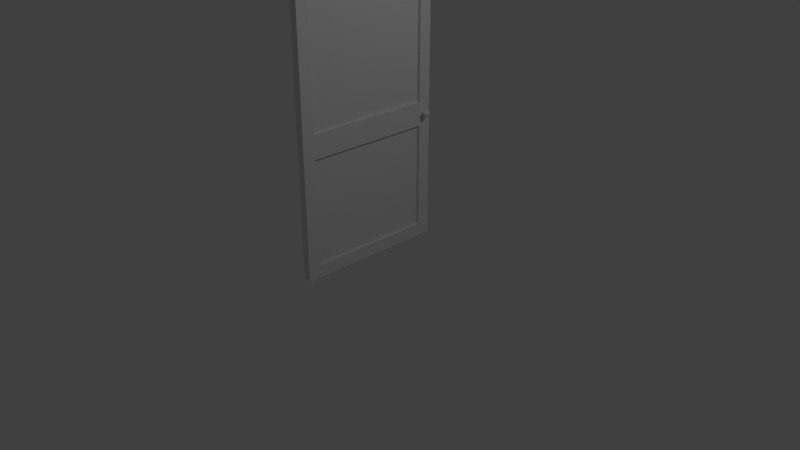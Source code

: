 # Source: door.blend  (saved by Blender 2.78.0; exported with 4.5.12 LTS)
import bpy
from mathutils import Matrix  # noqa: F401  (used for matrix-valued properties, if any)

bpy.ops.wm.read_factory_settings(use_empty=True)
scene = bpy.context.scene
scene.name = 'Scene'

# ---- collections
col_collection_1 = bpy.data.collections.new('Collection 1'); scene.collection.children.link(col_collection_1)

# ---- materials (node trees are filled in below, after node groups)
mat_material = bpy.data.materials.new('Material')
mat_material.alpha_threshold = 0.0
mat_material.use_transparent_shadow = False
mat_material.roughness = 0.5
mat_material.line_color = (0.0, 0.0, 0.0, 1.0)

# ---- material node trees

# ---- world
world_world = bpy.data.worlds.new('World'); scene.world = world_world
world_world.color = (0.05088, 0.05088, 0.05088)
world_world.use_sun_shadow = False
world_world.sun_shadow_jitter_overblur = 0.0
world_world.cycles.sampling_method = 'MANUAL'

# ---- cameras
cam_camera = bpy.data.cameras.new('Camera')
cam_camera.clip_end = 100.0
cam_camera.lens = 35.0
cam_camera.sensor_width = 32.0
cam_camera.sensor_height = 18.0
cam_camera.ortho_scale = 7.314
cam_camera.dof.focus_distance = 0.0
cam_camera.dof.aperture_fstop = 128.0

# ---- lights
light_lamp = bpy.data.lights.new('Lamp', 'POINT')
light_lamp.transmission_factor = 0.0
light_lamp.cutoff_distance = 30.0
light_lamp.energy = 100.0
light_lamp.shadow_buffer_clip_start = 1.001
light_lamp.shadow_soft_size = 0.1
light_lamp.shadow_maximum_resolution = 0.006
light_lamp.use_absolute_resolution = True

# ---- meshes
me_cylinder = bpy.data.meshes.new('Cylinder')
me_cylinder.from_pydata([(1.274e-07, 1.0, 0.6875), (1.187e-07, 2.98e-07, 1.0), (0.1951, 0.9808, 0.6875), (1.192e-07, 2.98e-07, 1.0), (0.3827, 0.9239, 0.6875), (1.192e-07, 2.98e-07, 1.0), (0.5556, 0.8315, 0.6875), (1.192e-07, 2.98e-07, 1.0), (0.7071, 0.7071, 0.6875), (1.192e-07, 2.98e-07, 1.0), (0.8315, 0.5556, 0.6875), (1.192e-07, 2.98e-07, 1.0), (0.9239, 0.3827, 0.6875), (1.192e-07, 2.98e-07, 1.0), (0.9808, 0.1951, 0.6875), (1.192e-07, 2.831e-07, 1.0), (1.0, 7.55e-08, 0.6875), (1.192e-07, 2.85e-07, 1.0), (0.9808, -0.1951, 0.6875), (1.192e-07, 2.831e-07, 1.0), (0.9239, -0.3827, 0.6875), (1.192e-07, 2.98e-07, 1.0), (0.8315, -0.5556, 0.6875), (1.192e-07, 2.98e-07, 1.0), (0.7071, -0.7071, 0.6875), (1.192e-07, 2.98e-07, 1.0), (0.5556, -0.8315, 0.6875), (1.192e-07, 2.98e-07, 1.0), (0.3827, -0.9239, 0.6875), (1.192e-07, 2.98e-07, 1.0), (0.1951, -0.9808, 0.6875), (1.192e-07, 2.98e-07, 1.0), (-1.984e-07, -1.0, 0.6875), (1.187e-07, 2.384e-07, 1.0), (-0.1951, -0.9808, 0.6875), (1.192e-07, 2.98e-07, 1.0), (-0.3827, -0.9239, 0.6875), (1.192e-07, 2.98e-07, 1.0), (-0.5556, -0.8315, 0.6875), (1.192e-07, 2.98e-07, 1.0), (-0.7071, -0.7071, 0.6875), (1.192e-07, 2.98e-07, 1.0), (-0.8315, -0.5556, 0.6875), (1.192e-07, 2.98e-07, 1.0), (-0.9239, -0.3827, 0.6875), (1.192e-07, 2.98e-07, 1.0), (-0.9808, -0.1951, 0.6875), (1.192e-07, 2.831e-07, 1.0), (-1.0, 9.656e-07, 0.6875), (1.192e-07, 2.85e-07, 1.0), (-0.9808, 0.1951, 0.6875), (1.192e-07, 2.831e-07, 1.0), (-0.9239, 0.3827, 0.6875), (1.192e-07, 2.98e-07, 1.0), (-0.8315, 0.5556, 0.6875), (1.192e-07, 2.98e-07, 1.0), (-0.7071, 0.7071, 0.6875), (1.192e-07, 2.98e-07, 1.0), (-0.5556, 0.8315, 0.6875), (1.192e-07, 2.98e-07, 1.0), (-0.3827, 0.9239, 0.6875), (1.192e-07, 2.98e-07, 1.0), (-0.1951, 0.9808, 0.6875), (1.192e-07, 2.98e-07, 1.0), (1.068e-07, 1.142, 0.5142), (0.2227, 1.12, 0.5142), (0.4369, 1.055, 0.5142), (0.6343, 0.9492, 0.5142), (0.8073, 0.8073, 0.5142), (0.9492, 0.6343, 0.5142), (1.055, 0.4369, 0.5142), (1.12, 0.2227, 0.5142), (1.142, 4.583e-08, 0.5142), (1.12, -0.2227, 0.5142), (1.055, -0.4369, 0.5142), (0.9492, -0.6343, 0.5142), (0.8073, -0.8073, 0.5142), (0.6343, -0.9492, 0.5142), (0.4369, -1.055, 0.5142), (0.2227, -1.12, 0.5142), (-2.652e-07, -1.142, 0.5142), (-0.2227, -1.12, 0.5142), (-0.4369, -1.055, 0.5142), (-0.6343, -0.9492, 0.5142), (-0.8073, -0.8073, 0.5142), (-0.9492, -0.6343, 0.5142), (-1.055, -0.4369, 0.5142), (-1.12, -0.2227, 0.5142), (-1.142, 1.062e-06, 0.5142), (-1.12, 0.2227, 0.5142), (-1.055, 0.4369, 0.5142), (-0.9492, 0.6343, 0.5142), (-0.8073, 0.8073, 0.5142), (-0.6343, 0.9492, 0.5142), (-0.4369, 1.055, 0.5142), (-0.2227, 1.12, 0.5142), (1.043e-07, 1.257, 0.3128), (0.2453, 1.233, 0.3128), (0.4811, 1.161, 0.3128), (0.6984, 1.045, 0.3128), (0.8889, 0.8889, 0.3128), (1.045, 0.6984, 0.3128), (1.161, 0.4811, 0.3128), (1.233, 0.2453, 0.3128), (1.257, 2.295e-08, 0.3128), (1.233, -0.2453, 0.3128), (1.161, -0.4811, 0.3128), (1.045, -0.6984, 0.3128), (0.8889, -0.8889, 0.3128), (0.6984, -1.045, 0.3128), (0.4811, -1.161, 0.3128), (0.2453, -1.233, 0.3128), (-3.054e-07, -1.257, 0.3128), (-0.2453, -1.233, 0.3128), (-0.4811, -1.161, 0.3128), (-0.6984, -1.045, 0.3128), (-0.8889, -0.8889, 0.3128), (-1.045, -0.6984, 0.3128), (-1.161, -0.4811, 0.3128), (-1.233, -0.2453, 0.3128), (-1.257, 1.142e-06, 0.3128), (-1.233, 0.2453, 0.3128), (-1.161, 0.4811, 0.3128), (-1.045, 0.6984, 0.3128), (-0.8889, 0.8889, 0.3128), (-0.6984, 1.045, 0.3128), (-0.4811, 1.161, 0.3128), (-0.2453, 1.233, 0.3128), (9.267e-08, 1.387, 0.006427), (0.2706, 1.36, 0.006427), (0.5307, 1.281, 0.006427), (0.7705, 1.153, 0.006427), (0.9807, 0.9807, 0.006427), (1.153, 0.7705, 0.006427), (1.281, 0.5307, 0.006427), (1.36, 0.2706, 0.006427), (1.387, -6.595e-09, 0.006427), (1.36, -0.2706, 0.006427), (1.281, -0.5307, 0.006427), (1.153, -0.7705, 0.006427), (0.9807, -0.9807, 0.006427), (0.7705, -1.153, 0.006427), (0.5307, -1.281, 0.006427), (0.2706, -1.36, 0.006427), (-3.592e-07, -1.387, 0.006427), (-0.2706, -1.36, 0.006427), (-0.5307, -1.281, 0.006427), (-0.7705, -1.153, 0.006427), (-0.9807, -0.9807, 0.006427), (-1.153, -0.7705, 0.006427), (-1.281, -0.5307, 0.006427), (-1.36, -0.2706, 0.006427), (-1.387, 1.228e-06, 0.006427), (-1.36, 0.2706, 0.006427), (-1.281, 0.5307, 0.006427), (-1.153, 0.7705, 0.006427), (-0.9807, 0.9807, 0.006427), (-0.7705, 1.153, 0.006427), (-0.5307, 1.281, 0.006427), (-0.2706, 1.36, 0.006427), (8.995e-08, 1.411, -0.3981), (0.2752, 1.384, -0.3981), (0.5399, 1.303, -0.3981), (0.7838, 1.173, -0.3981), (0.9975, 0.9975, -0.3981), (1.173, 0.7838, -0.3981), (1.303, 0.5399, -0.3981), (1.384, 0.2752, -0.3981), (1.411, -1.164e-08, -0.3981), (1.384, -0.2752, -0.3981), (1.303, -0.5399, -0.3981), (1.173, -0.7838, -0.3981), (0.9975, -0.9975, -0.3981), (0.7838, -1.173, -0.3981), (0.5399, -1.303, -0.3981), (0.2752, -1.384, -0.3981), (-3.697e-07, -1.411, -0.3981), (-0.2752, -1.384, -0.3981), (-0.5399, -1.303, -0.3981), (-0.7838, -1.173, -0.3981), (-0.9975, -0.9975, -0.3981), (-1.173, -0.7838, -0.3981), (-1.303, -0.5399, -0.3981), (-1.384, -0.2752, -0.3981), (-1.411, 1.244e-06, -0.3981), (-1.384, 0.2752, -0.3981), (-1.303, 0.5399, -0.3981), (-1.173, 0.7838, -0.3981), (-0.9975, 0.9975, -0.3981), (-0.7838, 1.173, -0.3981), (-0.5399, 1.303, -0.3981), (-0.2752, 1.384, -0.3981), (1.033e-07, 1.334, -0.773), (0.2602, 1.308, -0.773), (0.5104, 1.232, -0.773), (0.741, 1.109, -0.773), (0.9432, 0.9432, -0.773), (1.109, 0.741, -0.773), (1.232, 0.5104, -0.773), (1.308, 0.2602, -0.773), (1.334, 4.631e-09, -0.773), (1.308, -0.2602, -0.773), (1.232, -0.5104, -0.773), (1.109, -0.741, -0.773), (0.9432, -0.9432, -0.773), (0.741, -1.109, -0.773), (0.5104, -1.232, -0.773), (0.2602, -1.308, -0.773), (-3.313e-07, -1.334, -0.773), (-0.2602, -1.308, -0.773), (-0.5104, -1.232, -0.773), (-0.741, -1.109, -0.773), (-0.9432, -0.9432, -0.773), (-1.109, -0.741, -0.773), (-1.232, -0.5104, -0.773), (-1.308, -0.2602, -0.773), (-1.334, 1.192e-06, -0.773), (-1.308, 0.2602, -0.773), (-1.232, 0.5104, -0.773), (-1.109, 0.741, -0.773), (-0.9432, 0.9432, -0.773), (-0.741, 1.109, -0.773), (-0.5104, 1.232, -0.773), (-0.2602, 1.308, -0.773), (1.294e-07, 0.5, 0.9275), (0.09755, 0.4904, 0.9275), (0.1913, 0.4619, 0.9275), (0.2778, 0.4157, 0.9275), (0.3536, 0.3536, 0.9275), (0.4157, 0.2778, 0.9275), (0.4619, 0.1913, 0.9275), (0.4904, 0.09755, 0.9275), (0.5, 1.802e-07, 0.9275), (0.4904, -0.09754, 0.9275), (0.4619, -0.1913, 0.9275), (0.4157, -0.2778, 0.9275), (0.3536, -0.3536, 0.9275), (0.2778, -0.4157, 0.9275), (0.1913, -0.4619, 0.9275), (0.09755, -0.4904, 0.9275), (-3.352e-08, -0.5, 0.9275), (-0.09755, -0.4904, 0.9275), (-0.1913, -0.4619, 0.9275), (-0.2778, -0.4157, 0.9275), (-0.3536, -0.3536, 0.9275), (-0.4157, -0.2778, 0.9275), (-0.4619, -0.1913, 0.9275), (-0.4904, -0.09754, 0.9275), (-0.5, 6.253e-07, 0.9275), (-0.4904, 0.09755, 0.9275), (-0.4619, 0.1913, 0.9275), (-0.4157, 0.2778, 0.9275), (-0.3536, 0.3536, 0.9275), (-0.2778, 0.4157, 0.9275), (-0.1913, 0.4619, 0.9275), (-0.09754, 0.4904, 0.9275), (1.132e-07, 1.15, -0.9918), (0.2244, 1.128, -0.9918), (0.4402, 1.063, -0.9918), (0.6391, 0.9564, -0.9918), (0.8134, 0.8134, -0.9918), (0.9564, 0.6391, -0.9918), (1.063, 0.4402, -0.9918), (1.128, 0.2244, -0.9918), (1.15, 4.449e-08, -0.9918), (1.128, -0.2244, -0.9918), (1.063, -0.4402, -0.9918), (0.9564, -0.6391, -0.9918), (0.8134, -0.8134, -0.9918), (0.6391, -0.9564, -0.9918), (0.4402, -1.063, -0.9918), (0.2244, -1.128, -0.9918), (-2.616e-07, -1.15, -0.9918), (-0.2244, -1.128, -0.9918), (-0.4402, -1.063, -0.9918), (-0.6391, -0.9564, -0.9918), (-0.8134, -0.8134, -0.9918), (-0.9564, -0.6391, -0.9918), (-1.063, -0.4402, -0.9918), (-1.128, -0.2244, -0.9918), (-1.15, 1.068e-06, -0.9918), (-1.128, 0.2244, -0.9918), (-1.063, 0.4402, -0.9918), (-0.9564, 0.6391, -0.9918), (-0.8134, 0.8134, -0.9918), (-0.6391, 0.9564, -0.9918), (-0.4402, 1.063, -0.9918), (-0.2244, 1.128, -0.9918), (1.846e-07, 0.7988, -1.251), (0.1558, 0.7835, -1.251), (0.3057, 0.738, -1.251), (0.4438, 0.6642, -1.251), (0.5649, 0.5649, -1.251), (0.6642, 0.4438, -1.251), (0.738, 0.3057, -1.251), (0.7835, 0.1558, -1.251), (0.7988, 1.151e-07, -1.251), (0.7835, -0.1558, -1.251), (0.738, -0.3057, -1.251), (0.6642, -0.4438, -1.251), (0.5649, -0.5649, -1.251), (0.4438, -0.6642, -1.251), (0.3057, -0.738, -1.251), (0.1558, -0.7835, -1.251), (-7.566e-08, -0.7988, -1.251), (-0.1558, -0.7835, -1.251), (-0.3057, -0.738, -1.251), (-0.4438, -0.6642, -1.251), (-0.5649, -0.5649, -1.251), (-0.6642, -0.4438, -1.251), (-0.738, -0.3057, -1.251), (-0.7835, -0.1558, -1.251), (-0.7988, 8.262e-07, -1.251), (-0.7835, 0.1558, -1.251), (-0.738, 0.3057, -1.251), (-0.6642, 0.4438, -1.251), (-0.5649, 0.5649, -1.251), (-0.4438, 0.6642, -1.251), (-0.3057, 0.738, -1.251), (-0.1558, 0.7835, -1.251), (2.289e-07, 0.5001, -1.442), (0.09756, 0.4904, -1.442), (0.1914, 0.462, -1.442), (0.2778, 0.4158, -1.442), (0.3536, 0.3536, -1.442), (0.4158, 0.2778, -1.442), (0.462, 0.1914, -1.442), (0.4904, 0.09756, -1.442), (0.5001, 1.821e-07, -1.442), (0.4904, -0.09756, -1.442), (0.462, -0.1914, -1.442), (0.4158, -0.2778, -1.442), (0.3536, -0.3536, -1.442), (0.2778, -0.4158, -1.442), (0.1914, -0.462, -1.442), (0.09756, -0.4904, -1.442), (6.596e-08, -0.5001, -1.442), (-0.09756, -0.4904, -1.442), (-0.1914, -0.462, -1.442), (-0.2778, -0.4158, -1.442), (-0.3536, -0.3536, -1.442), (-0.4158, -0.2778, -1.442), (-0.462, -0.1914, -1.442), (-0.4904, -0.09756, -1.442), (-0.5001, 6.272e-07, -1.442), (-0.4904, 0.09756, -1.442), (-0.462, 0.1914, -1.442), (-0.4158, 0.2778, -1.442), (-0.3536, 0.3536, -1.442), (-0.2778, 0.4158, -1.442), (-0.1914, 0.462, -1.442), (-0.09756, 0.4904, -1.442), (9.297e-08, 0.5001, -2.1), (0.09756, 0.4904, -2.1), (0.1914, 0.462, -2.1), (0.2778, 0.4158, -2.1), (0.3536, 0.3536, -2.1), (0.4158, 0.2778, -2.1), (0.462, 0.1914, -2.1), (0.4904, 0.09756, -2.1), (0.5001, 1.821e-07, -2.1), (0.4904, -0.09756, -2.1), (0.462, -0.1914, -2.1), (0.4158, -0.2778, -2.1), (0.3536, -0.3536, -2.1), (0.2778, -0.4158, -2.1), (0.1914, -0.462, -2.1), (0.09756, -0.4904, -2.1), (-6.996e-08, -0.5001, -2.1), (-0.09756, -0.4904, -2.1), (-0.1914, -0.462, -2.1), (-0.2778, -0.4158, -2.1), (-0.3536, -0.3536, -2.1), (-0.4158, -0.2778, -2.1), (-0.462, -0.1914, -2.1), (-0.4904, -0.09756, -2.1), (-0.5001, 6.272e-07, -2.1), (-0.4904, 0.09756, -2.1), (-0.462, 0.1914, -2.1), (-0.4158, 0.2778, -2.1), (-0.3536, 0.3536, -2.1), (-0.2778, 0.4158, -2.1), (-0.1914, 0.462, -2.1), (-0.09756, 0.4904, -2.1), (-7.262e-08, 2.157, -2.159), (0.4207, 2.115, -2.159), (0.8253, 1.992, -2.159), (1.198, 1.793, -2.159), (1.525, 1.525, -2.159), (1.793, 1.198, -2.159), (1.992, 0.8253, -2.159), (2.115, 0.4207, -2.159), (2.157, -2.542e-07, -2.159), (2.115, -0.4207, -2.159), (1.992, -0.8253, -2.159), (1.793, -1.198, -2.159), (1.525, -1.525, -2.159), (1.198, -1.793, -2.159), (0.8253, -1.992, -2.159), (0.4207, -2.115, -2.159), (-7.753e-07, -2.157, -2.159), (-0.4207, -2.115, -2.159), (-0.8253, -1.992, -2.159), (-1.198, -1.793, -2.159), (-1.525, -1.525, -2.159), (-1.793, -1.198, -2.159), (-1.992, -0.8253, -2.159), (-2.115, -0.4207, -2.159), (-2.157, 1.665e-06, -2.159), (-2.115, 0.4207, -2.159), (-1.992, 0.8253, -2.159), (-1.793, 1.198, -2.159), (-1.525, 1.525, -2.159), (-1.198, 1.793, -2.159), (-0.8253, 1.992, -2.159), (-0.4207, 2.115, -2.159), (-6.178e-08, 2.157, -2.379), (0.4207, 2.115, -2.379), (0.8253, 1.992, -2.379), (1.198, 1.793, -2.379), (1.525, 1.525, -2.379), (1.793, 1.198, -2.379), (1.992, 0.8253, -2.379), (2.115, 0.4207, -2.379), (2.157, -2.542e-07, -2.379), (2.115, -0.4207, -2.379), (1.992, -0.8253, -2.379), (1.793, -1.198, -2.379), (1.525, -1.525, -2.379), (1.198, -1.793, -2.379), (0.8253, -1.992, -2.379), (0.4207, -2.115, -2.379), (-7.645e-07, -2.157, -2.379), (-0.4207, -2.115, -2.379), (-0.8253, -1.992, -2.379), (-1.198, -1.793, -2.379), (-1.525, -1.525, -2.379), (-1.793, -1.198, -2.379), (-1.992, -0.8253, -2.379), (-2.115, -0.4207, -2.379), (-2.157, 1.665e-06, -2.379), (-2.115, 0.4207, -2.379), (-1.992, 0.8253, -2.379), (-1.793, 1.198, -2.379), (-1.525, 1.525, -2.379), (-1.198, 1.793, -2.379), (-0.8253, 1.992, -2.379), (-0.4207, 2.115, -2.379)], [], [(224, 1, 3, 225), (225, 3, 5, 226), (226, 5, 7, 227), (227, 7, 9, 228), (228, 9, 11, 229), (229, 11, 13, 230), (230, 13, 15, 231), (231, 15, 17, 232), (232, 17, 19, 233), (233, 19, 21, 234), (234, 21, 23, 235), (235, 23, 25, 236), (236, 25, 27, 237), (237, 27, 29, 238), (238, 29, 31, 239), (239, 31, 33, 240), (240, 33, 35, 241), (241, 35, 37, 242), (242, 37, 39, 243), (243, 39, 41, 244), (244, 41, 43, 245), (245, 43, 45, 246), (246, 45, 47, 247), (247, 47, 49, 248), (248, 49, 51, 249), (249, 51, 53, 250), (250, 53, 55, 251), (251, 55, 57, 252), (252, 57, 59, 253), (253, 59, 61, 254), (3, 1, 63, 61, 59, 57, 55, 53, 51, 49, 47, 45, 43, 41, 39, 37, 35, 33, 31, 29, 27, 25, 23, 21, 19, 17, 15, 13, 11, 9, 7, 5), (254, 61, 63, 255), (255, 63, 1, 224), (38, 40, 84, 83), (93, 94, 126, 125), (56, 58, 93, 92), (12, 14, 71, 70), (30, 32, 80, 79), (48, 50, 89, 88), (4, 6, 67, 66), (22, 24, 76, 75), (40, 42, 85, 84), (58, 60, 94, 93), (14, 16, 72, 71), (32, 34, 81, 80), (50, 52, 90, 89), (6, 8, 68, 67), (24, 26, 77, 76), (42, 44, 86, 85), (60, 62, 95, 94), (16, 18, 73, 72), (34, 36, 82, 81), (52, 54, 91, 90), (8, 10, 69, 68), (26, 28, 78, 77), (44, 46, 87, 86), (0, 2, 65, 64), (62, 0, 64, 95), (18, 20, 74, 73), (36, 38, 83, 82), (54, 56, 92, 91), (10, 12, 70, 69), (28, 30, 79, 78), (46, 48, 88, 87), (2, 4, 66, 65), (20, 22, 75, 74), (115, 116, 148, 147), (80, 81, 113, 112), (67, 68, 100, 99), (94, 95, 127, 126), (81, 82, 114, 113), (68, 69, 101, 100), (95, 64, 96, 127), (82, 83, 115, 114), (69, 70, 102, 101), (83, 84, 116, 115), (70, 71, 103, 102), (84, 85, 117, 116), (71, 72, 104, 103), (85, 86, 118, 117), (72, 73, 105, 104), (86, 87, 119, 118), (73, 74, 106, 105), (87, 88, 120, 119), (74, 75, 107, 106), (88, 89, 121, 120), (75, 76, 108, 107), (89, 90, 122, 121), (76, 77, 109, 108), (90, 91, 123, 122), (77, 78, 110, 109), (64, 65, 97, 96), (91, 92, 124, 123), (78, 79, 111, 110), (65, 66, 98, 97), (92, 93, 125, 124), (79, 80, 112, 111), (66, 67, 99, 98), (150, 151, 183, 182), (102, 103, 135, 134), (116, 117, 149, 148), (103, 104, 136, 135), (117, 118, 150, 149), (104, 105, 137, 136), (118, 119, 151, 150), (105, 106, 138, 137), (119, 120, 152, 151), (106, 107, 139, 138), (120, 121, 153, 152), (107, 108, 140, 139), (121, 122, 154, 153), (108, 109, 141, 140), (122, 123, 155, 154), (109, 110, 142, 141), (96, 97, 129, 128), (123, 124, 156, 155), (110, 111, 143, 142), (97, 98, 130, 129), (124, 125, 157, 156), (111, 112, 144, 143), (98, 99, 131, 130), (125, 126, 158, 157), (112, 113, 145, 144), (99, 100, 132, 131), (126, 127, 159, 158), (113, 114, 146, 145), (100, 101, 133, 132), (127, 96, 128, 159), (114, 115, 147, 146), (101, 102, 134, 133), (185, 186, 218, 217), (137, 138, 170, 169), (151, 152, 184, 183), (138, 139, 171, 170), (152, 153, 185, 184), (139, 140, 172, 171), (153, 154, 186, 185), (140, 141, 173, 172), (154, 155, 187, 186), (141, 142, 174, 173), (128, 129, 161, 160), (155, 156, 188, 187), (142, 143, 175, 174), (129, 130, 162, 161), (156, 157, 189, 188), (143, 144, 176, 175), (130, 131, 163, 162), (157, 158, 190, 189), (144, 145, 177, 176), (131, 132, 164, 163), (158, 159, 191, 190), (145, 146, 178, 177), (132, 133, 165, 164), (159, 128, 160, 191), (146, 147, 179, 178), (133, 134, 166, 165), (147, 148, 180, 179), (134, 135, 167, 166), (148, 149, 181, 180), (135, 136, 168, 167), (149, 150, 182, 181), (136, 137, 169, 168), (193, 194, 258, 257), (172, 173, 205, 204), (186, 187, 219, 218), (173, 174, 206, 205), (160, 161, 193, 192), (187, 188, 220, 219), (174, 175, 207, 206), (161, 162, 194, 193), (188, 189, 221, 220), (175, 176, 208, 207), (162, 163, 195, 194), (189, 190, 222, 221), (176, 177, 209, 208), (163, 164, 196, 195), (190, 191, 223, 222), (177, 178, 210, 209), (164, 165, 197, 196), (191, 160, 192, 223), (178, 179, 211, 210), (165, 166, 198, 197), (179, 180, 212, 211), (166, 167, 199, 198), (180, 181, 213, 212), (167, 168, 200, 199), (181, 182, 214, 213), (168, 169, 201, 200), (182, 183, 215, 214), (169, 170, 202, 201), (183, 184, 216, 215), (170, 171, 203, 202), (184, 185, 217, 216), (171, 172, 204, 203), (62, 255, 224, 0), (60, 254, 255, 62), (58, 253, 254, 60), (56, 252, 253, 58), (54, 251, 252, 56), (52, 250, 251, 54), (50, 249, 250, 52), (48, 248, 249, 50), (46, 247, 248, 48), (44, 246, 247, 46), (42, 245, 246, 44), (40, 244, 245, 42), (38, 243, 244, 40), (36, 242, 243, 38), (34, 241, 242, 36), (32, 240, 241, 34), (30, 239, 240, 32), (28, 238, 239, 30), (26, 237, 238, 28), (24, 236, 237, 26), (22, 235, 236, 24), (20, 234, 235, 22), (18, 233, 234, 20), (16, 232, 233, 18), (14, 231, 232, 16), (12, 230, 231, 14), (10, 229, 230, 12), (8, 228, 229, 10), (6, 227, 228, 8), (4, 226, 227, 6), (2, 225, 226, 4), (0, 224, 225, 2), (263, 264, 296, 295), (220, 221, 285, 284), (207, 208, 272, 271), (194, 195, 259, 258), (221, 222, 286, 285), (208, 209, 273, 272), (195, 196, 260, 259), (222, 223, 287, 286), (209, 210, 274, 273), (196, 197, 261, 260), (223, 192, 256, 287), (210, 211, 275, 274), (197, 198, 262, 261), (211, 212, 276, 275), (198, 199, 263, 262), (212, 213, 277, 276), (199, 200, 264, 263), (213, 214, 278, 277), (200, 201, 265, 264), (214, 215, 279, 278), (201, 202, 266, 265), (215, 216, 280, 279), (202, 203, 267, 266), (216, 217, 281, 280), (203, 204, 268, 267), (217, 218, 282, 281), (204, 205, 269, 268), (218, 219, 283, 282), (205, 206, 270, 269), (192, 193, 257, 256), (219, 220, 284, 283), (206, 207, 271, 270), (298, 299, 331, 330), (277, 278, 310, 309), (264, 265, 297, 296), (278, 279, 311, 310), (265, 266, 298, 297), (279, 280, 312, 311), (266, 267, 299, 298), (280, 281, 313, 312), (267, 268, 300, 299), (281, 282, 314, 313), (268, 269, 301, 300), (282, 283, 315, 314), (269, 270, 302, 301), (256, 257, 289, 288), (283, 284, 316, 315), (270, 271, 303, 302), (257, 258, 290, 289), (284, 285, 317, 316), (271, 272, 304, 303), (258, 259, 291, 290), (285, 286, 318, 317), (272, 273, 305, 304), (259, 260, 292, 291), (286, 287, 319, 318), (273, 274, 306, 305), (260, 261, 293, 292), (287, 256, 288, 319), (274, 275, 307, 306), (261, 262, 294, 293), (275, 276, 308, 307), (262, 263, 295, 294), (276, 277, 309, 308), (333, 334, 366, 365), (312, 313, 345, 344), (299, 300, 332, 331), (313, 314, 346, 345), (300, 301, 333, 332), (314, 315, 347, 346), (301, 302, 334, 333), (288, 289, 321, 320), (315, 316, 348, 347), (302, 303, 335, 334), (289, 290, 322, 321), (316, 317, 349, 348), (303, 304, 336, 335), (290, 291, 323, 322), (317, 318, 350, 349), (304, 305, 337, 336), (291, 292, 324, 323), (318, 319, 351, 350), (305, 306, 338, 337), (292, 293, 325, 324), (319, 288, 320, 351), (306, 307, 339, 338), (293, 294, 326, 325), (307, 308, 340, 339), (294, 295, 327, 326), (308, 309, 341, 340), (295, 296, 328, 327), (309, 310, 342, 341), (296, 297, 329, 328), (310, 311, 343, 342), (297, 298, 330, 329), (311, 312, 344, 343), (368, 369, 401, 400), (320, 321, 353, 352), (347, 348, 380, 379), (334, 335, 367, 366), (321, 322, 354, 353), (348, 349, 381, 380), (335, 336, 368, 367), (322, 323, 355, 354), (349, 350, 382, 381), (336, 337, 369, 368), (323, 324, 356, 355), (350, 351, 383, 382), (337, 338, 370, 369), (324, 325, 357, 356), (351, 320, 352, 383), (338, 339, 371, 370), (325, 326, 358, 357), (339, 340, 372, 371), (326, 327, 359, 358), (340, 341, 373, 372), (327, 328, 360, 359), (341, 342, 374, 373), (328, 329, 361, 360), (342, 343, 375, 374), (329, 330, 362, 361), (343, 344, 376, 375), (330, 331, 363, 362), (344, 345, 377, 376), (331, 332, 364, 363), (345, 346, 378, 377), (332, 333, 365, 364), (346, 347, 379, 378), (403, 404, 436, 435), (355, 356, 388, 387), (382, 383, 415, 414), (369, 370, 402, 401), (356, 357, 389, 388), (383, 352, 384, 415), (370, 371, 403, 402), (357, 358, 390, 389), (371, 372, 404, 403), (358, 359, 391, 390), (372, 373, 405, 404), (359, 360, 392, 391), (373, 374, 406, 405), (360, 361, 393, 392), (374, 375, 407, 406), (361, 362, 394, 393), (375, 376, 408, 407), (362, 363, 395, 394), (376, 377, 409, 408), (363, 364, 396, 395), (377, 378, 410, 409), (364, 365, 397, 396), (378, 379, 411, 410), (365, 366, 398, 397), (352, 353, 385, 384), (379, 380, 412, 411), (366, 367, 399, 398), (353, 354, 386, 385), (380, 381, 413, 412), (367, 368, 400, 399), (354, 355, 387, 386), (381, 382, 414, 413), (416, 417, 418, 419, 420, 421, 422, 423, 424, 425, 426, 427, 428, 429, 430, 431, 432, 433, 434, 435, 436, 437, 438, 439, 440, 441, 442, 443, 444, 445, 446, 447), (390, 391, 423, 422), (404, 405, 437, 436), (391, 392, 424, 423), (405, 406, 438, 437), (392, 393, 425, 424), (406, 407, 439, 438), (393, 394, 426, 425), (407, 408, 440, 439), (394, 395, 427, 426), (408, 409, 441, 440), (395, 396, 428, 427), (409, 410, 442, 441), (396, 397, 429, 428), (410, 411, 443, 442), (397, 398, 430, 429), (384, 385, 417, 416), (411, 412, 444, 443), (398, 399, 431, 430), (385, 386, 418, 417), (412, 413, 445, 444), (399, 400, 432, 431), (386, 387, 419, 418), (413, 414, 446, 445), (400, 401, 433, 432), (387, 388, 420, 419), (414, 415, 447, 446), (401, 402, 434, 433), (388, 389, 421, 420), (415, 384, 416, 447), (402, 403, 435, 434), (389, 390, 422, 421)])
me_cylinder.use_remesh_preserve_volume = False
me_cylinder.use_remesh_preserve_attributes = False
me_cylinder.use_mirror_vertex_groups = False
me_cylinder.update()
me_cube = bpy.data.meshes.new('Cube')
me_cube.from_pydata([(1.0, 1.0, -1.0), (1.0, -1.0, -1.0), (-1.0, -1.0, -1.0), (-1.0, 1.0, -1.0), (1.0, 1.0, 1.0), (1.0, -1.0, 1.0), (-1.0, -1.0, 1.0), (-1.0, 1.0, 1.0), (1.0, 0.8333, -1.0), (1.0, -0.8333, -1.0), (-1.0, -0.8333, -1.0), (-1.0, 0.8333, -1.0), (1.0, 0.8333, 1.0), (1.0, -0.8333, 1.0), (-1.0, -0.8333, 1.0), (-1.0, 0.8333, 1.0), (1.0, 1.0, -0.9167), (1.0, 1.0, 0.9167), (1.0, -1.0, -0.9167), (1.0, -1.0, 0.9167), (-1.0, -1.0, -0.9167), (-1.0, -1.0, 0.9167), (-1.0, 1.0, -0.9167), (-1.0, 1.0, 0.9167), (-1.0, -0.8333, 0.9167), (-1.0, -0.8333, -0.9167), (-1.0, 0.8333, 0.9167), (-1.0, 0.8333, -0.9167), (1.0, 0.8333, 0.9167), (1.0, 0.8333, -0.9167), (1.0, -0.8333, 0.9167), (1.0, -0.8333, -0.9167), (1.0, 1.0, -0.2264), (1.0, 1.0, -0.07361), (1.0, -1.0, -0.2264), (1.0, -1.0, -0.07361), (-1.0, -1.0, -0.2264), (-1.0, -1.0, -0.07361), (-1.0, 1.0, -0.2264), (-1.0, 1.0, -0.07361), (-1.0, -0.8333, -0.07361), (-1.0, -0.8333, -0.2264), (-1.0, 0.8333, -0.07361), (-1.0, 0.8333, -0.2264), (1.0, 0.8333, -0.07361), (1.0, 0.8333, -0.2264), (1.0, -0.8333, -0.07361), (1.0, -0.8333, -0.2264), (0.2, 0.8333, 0.9167), (0.2, -0.8333, 0.9167), (0.2, 0.8333, -0.07361), (0.2, -0.8333, -0.07361), (0.2, 0.8333, -0.2264), (0.2, 0.8333, -0.9167), (0.2, -0.8333, -0.2264), (0.2, -0.8333, -0.9167), (-0.2, -0.8333, -0.2264), (-0.2, -0.8333, -0.9167), (-0.2, 0.8333, -0.2264), (-0.2, 0.8333, -0.9167), (-0.2, -0.8333, 0.9167), (-0.2, 0.8333, 0.9167), (-0.2, -0.8333, -0.07361), (-0.2, 0.8333, -0.07361)], [], [(9, 1, 2, 10), (13, 14, 6, 5), (30, 13, 5, 19), (19, 5, 6, 21), (26, 15, 7, 23), (16, 0, 3, 22), (21, 6, 14, 24), (24, 14, 15, 26), (17, 4, 12, 28), (28, 12, 13, 30), (4, 7, 15, 12), (12, 15, 14, 13), (0, 8, 11, 3), (8, 9, 10, 11), (8, 29, 31, 9), (46, 44, 50, 51), (0, 16, 29, 8), (33, 17, 28, 44), (10, 25, 27, 11), (24, 26, 61, 60), (2, 20, 25, 10), (37, 21, 24, 40), (4, 17, 23, 7), (32, 16, 22, 38), (11, 27, 22, 3), (42, 26, 23, 39), (1, 18, 20, 2), (35, 19, 21, 37), (9, 31, 18, 1), (46, 30, 19, 35), (31, 47, 34, 18), (47, 46, 35, 34), (18, 34, 36, 20), (34, 35, 37, 36), (27, 43, 38, 22), (43, 42, 39, 38), (17, 33, 39, 23), (33, 32, 38, 39), (20, 36, 41, 25), (36, 37, 40, 41), (41, 43, 58, 56), (41, 40, 42, 43), (16, 32, 45, 29), (32, 33, 44, 45), (31, 29, 53, 55), (45, 44, 46, 47), (50, 48, 49, 51), (28, 30, 49, 48), (30, 46, 51, 49), (44, 28, 48, 50), (53, 52, 54, 55), (47, 31, 55, 54), (29, 45, 52, 53), (45, 47, 54, 52), (57, 56, 58, 59), (43, 27, 59, 58), (25, 41, 56, 57), (27, 25, 57, 59), (62, 60, 61, 63), (42, 40, 62, 63), (26, 42, 63, 61), (40, 24, 60, 62)])
me_cube.materials.append(mat_material)
me_cube.use_remesh_preserve_volume = False
me_cube.use_remesh_preserve_attributes = False
me_cube.use_mirror_vertex_groups = False
me_cube.update()
me_cylinder_001 = bpy.data.meshes.new('Cylinder.001')
me_cylinder_001.from_pydata([(1.274e-07, 1.0, 0.6875), (1.187e-07, 2.98e-07, 1.0), (0.1951, 0.9808, 0.6875), (1.192e-07, 2.98e-07, 1.0), (0.3827, 0.9239, 0.6875), (1.192e-07, 2.98e-07, 1.0), (0.5556, 0.8315, 0.6875), (1.192e-07, 2.98e-07, 1.0), (0.7071, 0.7071, 0.6875), (1.192e-07, 2.98e-07, 1.0), (0.8315, 0.5556, 0.6875), (1.192e-07, 2.98e-07, 1.0), (0.9239, 0.3827, 0.6875), (1.192e-07, 2.98e-07, 1.0), (0.9808, 0.1951, 0.6875), (1.192e-07, 2.831e-07, 1.0), (1.0, 7.55e-08, 0.6875), (1.192e-07, 2.85e-07, 1.0), (0.9808, -0.1951, 0.6875), (1.192e-07, 2.831e-07, 1.0), (0.9239, -0.3827, 0.6875), (1.192e-07, 2.98e-07, 1.0), (0.8315, -0.5556, 0.6875), (1.192e-07, 2.98e-07, 1.0), (0.7071, -0.7071, 0.6875), (1.192e-07, 2.98e-07, 1.0), (0.5556, -0.8315, 0.6875), (1.192e-07, 2.98e-07, 1.0), (0.3827, -0.9239, 0.6875), (1.192e-07, 2.98e-07, 1.0), (0.1951, -0.9808, 0.6875), (1.192e-07, 2.98e-07, 1.0), (-1.984e-07, -1.0, 0.6875), (1.187e-07, 2.384e-07, 1.0), (-0.1951, -0.9808, 0.6875), (1.192e-07, 2.98e-07, 1.0), (-0.3827, -0.9239, 0.6875), (1.192e-07, 2.98e-07, 1.0), (-0.5556, -0.8315, 0.6875), (1.192e-07, 2.98e-07, 1.0), (-0.7071, -0.7071, 0.6875), (1.192e-07, 2.98e-07, 1.0), (-0.8315, -0.5556, 0.6875), (1.192e-07, 2.98e-07, 1.0), (-0.9239, -0.3827, 0.6875), (1.192e-07, 2.98e-07, 1.0), (-0.9808, -0.1951, 0.6875), (1.192e-07, 2.831e-07, 1.0), (-1.0, 9.656e-07, 0.6875), (1.192e-07, 2.85e-07, 1.0), (-0.9808, 0.1951, 0.6875), (1.192e-07, 2.831e-07, 1.0), (-0.9239, 0.3827, 0.6875), (1.192e-07, 2.98e-07, 1.0), (-0.8315, 0.5556, 0.6875), (1.192e-07, 2.98e-07, 1.0), (-0.7071, 0.7071, 0.6875), (1.192e-07, 2.98e-07, 1.0), (-0.5556, 0.8315, 0.6875), (1.192e-07, 2.98e-07, 1.0), (-0.3827, 0.9239, 0.6875), (1.192e-07, 2.98e-07, 1.0), (-0.1951, 0.9808, 0.6875), (1.192e-07, 2.98e-07, 1.0), (1.068e-07, 1.142, 0.5142), (0.2227, 1.12, 0.5142), (0.4369, 1.055, 0.5142), (0.6343, 0.9492, 0.5142), (0.8073, 0.8073, 0.5142), (0.9492, 0.6343, 0.5142), (1.055, 0.4369, 0.5142), (1.12, 0.2227, 0.5142), (1.142, 4.583e-08, 0.5142), (1.12, -0.2227, 0.5142), (1.055, -0.4369, 0.5142), (0.9492, -0.6343, 0.5142), (0.8073, -0.8073, 0.5142), (0.6343, -0.9492, 0.5142), (0.4369, -1.055, 0.5142), (0.2227, -1.12, 0.5142), (-2.652e-07, -1.142, 0.5142), (-0.2227, -1.12, 0.5142), (-0.4369, -1.055, 0.5142), (-0.6343, -0.9492, 0.5142), (-0.8073, -0.8073, 0.5142), (-0.9492, -0.6343, 0.5142), (-1.055, -0.4369, 0.5142), (-1.12, -0.2227, 0.5142), (-1.142, 1.062e-06, 0.5142), (-1.12, 0.2227, 0.5142), (-1.055, 0.4369, 0.5142), (-0.9492, 0.6343, 0.5142), (-0.8073, 0.8073, 0.5142), (-0.6343, 0.9492, 0.5142), (-0.4369, 1.055, 0.5142), (-0.2227, 1.12, 0.5142), (1.043e-07, 1.257, 0.3128), (0.2453, 1.233, 0.3128), (0.4811, 1.161, 0.3128), (0.6984, 1.045, 0.3128), (0.8889, 0.8889, 0.3128), (1.045, 0.6984, 0.3128), (1.161, 0.4811, 0.3128), (1.233, 0.2453, 0.3128), (1.257, 2.295e-08, 0.3128), (1.233, -0.2453, 0.3128), (1.161, -0.4811, 0.3128), (1.045, -0.6984, 0.3128), (0.8889, -0.8889, 0.3128), (0.6984, -1.045, 0.3128), (0.4811, -1.161, 0.3128), (0.2453, -1.233, 0.3128), (-3.054e-07, -1.257, 0.3128), (-0.2453, -1.233, 0.3128), (-0.4811, -1.161, 0.3128), (-0.6984, -1.045, 0.3128), (-0.8889, -0.8889, 0.3128), (-1.045, -0.6984, 0.3128), (-1.161, -0.4811, 0.3128), (-1.233, -0.2453, 0.3128), (-1.257, 1.142e-06, 0.3128), (-1.233, 0.2453, 0.3128), (-1.161, 0.4811, 0.3128), (-1.045, 0.6984, 0.3128), (-0.8889, 0.8889, 0.3128), (-0.6984, 1.045, 0.3128), (-0.4811, 1.161, 0.3128), (-0.2453, 1.233, 0.3128), (9.267e-08, 1.387, 0.006427), (0.2706, 1.36, 0.006427), (0.5307, 1.281, 0.006427), (0.7705, 1.153, 0.006427), (0.9807, 0.9807, 0.006427), (1.153, 0.7705, 0.006427), (1.281, 0.5307, 0.006427), (1.36, 0.2706, 0.006427), (1.387, -6.595e-09, 0.006427), (1.36, -0.2706, 0.006427), (1.281, -0.5307, 0.006427), (1.153, -0.7705, 0.006427), (0.9807, -0.9807, 0.006427), (0.7705, -1.153, 0.006427), (0.5307, -1.281, 0.006427), (0.2706, -1.36, 0.006427), (-3.592e-07, -1.387, 0.006427), (-0.2706, -1.36, 0.006427), (-0.5307, -1.281, 0.006427), (-0.7705, -1.153, 0.006427), (-0.9807, -0.9807, 0.006427), (-1.153, -0.7705, 0.006427), (-1.281, -0.5307, 0.006427), (-1.36, -0.2706, 0.006427), (-1.387, 1.228e-06, 0.006427), (-1.36, 0.2706, 0.006427), (-1.281, 0.5307, 0.006427), (-1.153, 0.7705, 0.006427), (-0.9807, 0.9807, 0.006427), (-0.7705, 1.153, 0.006427), (-0.5307, 1.281, 0.006427), (-0.2706, 1.36, 0.006427), (8.995e-08, 1.411, -0.3981), (0.2752, 1.384, -0.3981), (0.5399, 1.303, -0.3981), (0.7838, 1.173, -0.3981), (0.9975, 0.9975, -0.3981), (1.173, 0.7838, -0.3981), (1.303, 0.5399, -0.3981), (1.384, 0.2752, -0.3981), (1.411, -1.164e-08, -0.3981), (1.384, -0.2752, -0.3981), (1.303, -0.5399, -0.3981), (1.173, -0.7838, -0.3981), (0.9975, -0.9975, -0.3981), (0.7838, -1.173, -0.3981), (0.5399, -1.303, -0.3981), (0.2752, -1.384, -0.3981), (-3.697e-07, -1.411, -0.3981), (-0.2752, -1.384, -0.3981), (-0.5399, -1.303, -0.3981), (-0.7838, -1.173, -0.3981), (-0.9975, -0.9975, -0.3981), (-1.173, -0.7838, -0.3981), (-1.303, -0.5399, -0.3981), (-1.384, -0.2752, -0.3981), (-1.411, 1.244e-06, -0.3981), (-1.384, 0.2752, -0.3981), (-1.303, 0.5399, -0.3981), (-1.173, 0.7838, -0.3981), (-0.9975, 0.9975, -0.3981), (-0.7838, 1.173, -0.3981), (-0.5399, 1.303, -0.3981), (-0.2752, 1.384, -0.3981), (1.033e-07, 1.334, -0.773), (0.2602, 1.308, -0.773), (0.5104, 1.232, -0.773), (0.741, 1.109, -0.773), (0.9432, 0.9432, -0.773), (1.109, 0.741, -0.773), (1.232, 0.5104, -0.773), (1.308, 0.2602, -0.773), (1.334, 4.631e-09, -0.773), (1.308, -0.2602, -0.773), (1.232, -0.5104, -0.773), (1.109, -0.741, -0.773), (0.9432, -0.9432, -0.773), (0.741, -1.109, -0.773), (0.5104, -1.232, -0.773), (0.2602, -1.308, -0.773), (-3.313e-07, -1.334, -0.773), (-0.2602, -1.308, -0.773), (-0.5104, -1.232, -0.773), (-0.741, -1.109, -0.773), (-0.9432, -0.9432, -0.773), (-1.109, -0.741, -0.773), (-1.232, -0.5104, -0.773), (-1.308, -0.2602, -0.773), (-1.334, 1.192e-06, -0.773), (-1.308, 0.2602, -0.773), (-1.232, 0.5104, -0.773), (-1.109, 0.741, -0.773), (-0.9432, 0.9432, -0.773), (-0.741, 1.109, -0.773), (-0.5104, 1.232, -0.773), (-0.2602, 1.308, -0.773), (1.294e-07, 0.5, 0.9275), (0.09755, 0.4904, 0.9275), (0.1913, 0.4619, 0.9275), (0.2778, 0.4157, 0.9275), (0.3536, 0.3536, 0.9275), (0.4157, 0.2778, 0.9275), (0.4619, 0.1913, 0.9275), (0.4904, 0.09755, 0.9275), (0.5, 1.802e-07, 0.9275), (0.4904, -0.09754, 0.9275), (0.4619, -0.1913, 0.9275), (0.4157, -0.2778, 0.9275), (0.3536, -0.3536, 0.9275), (0.2778, -0.4157, 0.9275), (0.1913, -0.4619, 0.9275), (0.09755, -0.4904, 0.9275), (-3.352e-08, -0.5, 0.9275), (-0.09755, -0.4904, 0.9275), (-0.1913, -0.4619, 0.9275), (-0.2778, -0.4157, 0.9275), (-0.3536, -0.3536, 0.9275), (-0.4157, -0.2778, 0.9275), (-0.4619, -0.1913, 0.9275), (-0.4904, -0.09754, 0.9275), (-0.5, 6.253e-07, 0.9275), (-0.4904, 0.09755, 0.9275), (-0.4619, 0.1913, 0.9275), (-0.4157, 0.2778, 0.9275), (-0.3536, 0.3536, 0.9275), (-0.2778, 0.4157, 0.9275), (-0.1913, 0.4619, 0.9275), (-0.09754, 0.4904, 0.9275), (1.132e-07, 1.15, -0.9918), (0.2244, 1.128, -0.9918), (0.4402, 1.063, -0.9918), (0.6391, 0.9564, -0.9918), (0.8134, 0.8134, -0.9918), (0.9564, 0.6391, -0.9918), (1.063, 0.4402, -0.9918), (1.128, 0.2244, -0.9918), (1.15, 4.449e-08, -0.9918), (1.128, -0.2244, -0.9918), (1.063, -0.4402, -0.9918), (0.9564, -0.6391, -0.9918), (0.8134, -0.8134, -0.9918), (0.6391, -0.9564, -0.9918), (0.4402, -1.063, -0.9918), (0.2244, -1.128, -0.9918), (-2.616e-07, -1.15, -0.9918), (-0.2244, -1.128, -0.9918), (-0.4402, -1.063, -0.9918), (-0.6391, -0.9564, -0.9918), (-0.8134, -0.8134, -0.9918), (-0.9564, -0.6391, -0.9918), (-1.063, -0.4402, -0.9918), (-1.128, -0.2244, -0.9918), (-1.15, 1.068e-06, -0.9918), (-1.128, 0.2244, -0.9918), (-1.063, 0.4402, -0.9918), (-0.9564, 0.6391, -0.9918), (-0.8134, 0.8134, -0.9918), (-0.6391, 0.9564, -0.9918), (-0.4402, 1.063, -0.9918), (-0.2244, 1.128, -0.9918), (1.846e-07, 0.7988, -1.251), (0.1558, 0.7835, -1.251), (0.3057, 0.738, -1.251), (0.4438, 0.6642, -1.251), (0.5649, 0.5649, -1.251), (0.6642, 0.4438, -1.251), (0.738, 0.3057, -1.251), (0.7835, 0.1558, -1.251), (0.7988, 1.151e-07, -1.251), (0.7835, -0.1558, -1.251), (0.738, -0.3057, -1.251), (0.6642, -0.4438, -1.251), (0.5649, -0.5649, -1.251), (0.4438, -0.6642, -1.251), (0.3057, -0.738, -1.251), (0.1558, -0.7835, -1.251), (-7.566e-08, -0.7988, -1.251), (-0.1558, -0.7835, -1.251), (-0.3057, -0.738, -1.251), (-0.4438, -0.6642, -1.251), (-0.5649, -0.5649, -1.251), (-0.6642, -0.4438, -1.251), (-0.738, -0.3057, -1.251), (-0.7835, -0.1558, -1.251), (-0.7988, 8.262e-07, -1.251), (-0.7835, 0.1558, -1.251), (-0.738, 0.3057, -1.251), (-0.6642, 0.4438, -1.251), (-0.5649, 0.5649, -1.251), (-0.4438, 0.6642, -1.251), (-0.3057, 0.738, -1.251), (-0.1558, 0.7835, -1.251), (2.289e-07, 0.5001, -1.442), (0.09756, 0.4904, -1.442), (0.1914, 0.462, -1.442), (0.2778, 0.4158, -1.442), (0.3536, 0.3536, -1.442), (0.4158, 0.2778, -1.442), (0.462, 0.1914, -1.442), (0.4904, 0.09756, -1.442), (0.5001, 1.821e-07, -1.442), (0.4904, -0.09756, -1.442), (0.462, -0.1914, -1.442), (0.4158, -0.2778, -1.442), (0.3536, -0.3536, -1.442), (0.2778, -0.4158, -1.442), (0.1914, -0.462, -1.442), (0.09756, -0.4904, -1.442), (6.596e-08, -0.5001, -1.442), (-0.09756, -0.4904, -1.442), (-0.1914, -0.462, -1.442), (-0.2778, -0.4158, -1.442), (-0.3536, -0.3536, -1.442), (-0.4158, -0.2778, -1.442), (-0.462, -0.1914, -1.442), (-0.4904, -0.09756, -1.442), (-0.5001, 6.272e-07, -1.442), (-0.4904, 0.09756, -1.442), (-0.462, 0.1914, -1.442), (-0.4158, 0.2778, -1.442), (-0.3536, 0.3536, -1.442), (-0.2778, 0.4158, -1.442), (-0.1914, 0.462, -1.442), (-0.09756, 0.4904, -1.442), (9.297e-08, 0.5001, -2.1), (0.09756, 0.4904, -2.1), (0.1914, 0.462, -2.1), (0.2778, 0.4158, -2.1), (0.3536, 0.3536, -2.1), (0.4158, 0.2778, -2.1), (0.462, 0.1914, -2.1), (0.4904, 0.09756, -2.1), (0.5001, 1.821e-07, -2.1), (0.4904, -0.09756, -2.1), (0.462, -0.1914, -2.1), (0.4158, -0.2778, -2.1), (0.3536, -0.3536, -2.1), (0.2778, -0.4158, -2.1), (0.1914, -0.462, -2.1), (0.09756, -0.4904, -2.1), (-6.996e-08, -0.5001, -2.1), (-0.09756, -0.4904, -2.1), (-0.1914, -0.462, -2.1), (-0.2778, -0.4158, -2.1), (-0.3536, -0.3536, -2.1), (-0.4158, -0.2778, -2.1), (-0.462, -0.1914, -2.1), (-0.4904, -0.09756, -2.1), (-0.5001, 6.272e-07, -2.1), (-0.4904, 0.09756, -2.1), (-0.462, 0.1914, -2.1), (-0.4158, 0.2778, -2.1), (-0.3536, 0.3536, -2.1), (-0.2778, 0.4158, -2.1), (-0.1914, 0.462, -2.1), (-0.09756, 0.4904, -2.1), (-7.262e-08, 2.157, -2.159), (0.4207, 2.115, -2.159), (0.8253, 1.992, -2.159), (1.198, 1.793, -2.159), (1.525, 1.525, -2.159), (1.793, 1.198, -2.159), (1.992, 0.8253, -2.159), (2.115, 0.4207, -2.159), (2.157, -2.542e-07, -2.159), (2.115, -0.4207, -2.159), (1.992, -0.8253, -2.159), (1.793, -1.198, -2.159), (1.525, -1.525, -2.159), (1.198, -1.793, -2.159), (0.8253, -1.992, -2.159), (0.4207, -2.115, -2.159), (-7.753e-07, -2.157, -2.159), (-0.4207, -2.115, -2.159), (-0.8253, -1.992, -2.159), (-1.198, -1.793, -2.159), (-1.525, -1.525, -2.159), (-1.793, -1.198, -2.159), (-1.992, -0.8253, -2.159), (-2.115, -0.4207, -2.159), (-2.157, 1.665e-06, -2.159), (-2.115, 0.4207, -2.159), (-1.992, 0.8253, -2.159), (-1.793, 1.198, -2.159), (-1.525, 1.525, -2.159), (-1.198, 1.793, -2.159), (-0.8253, 1.992, -2.159), (-0.4207, 2.115, -2.159), (-6.178e-08, 2.157, -2.379), (0.4207, 2.115, -2.379), (0.8253, 1.992, -2.379), (1.198, 1.793, -2.379), (1.525, 1.525, -2.379), (1.793, 1.198, -2.379), (1.992, 0.8253, -2.379), (2.115, 0.4207, -2.379), (2.157, -2.542e-07, -2.379), (2.115, -0.4207, -2.379), (1.992, -0.8253, -2.379), (1.793, -1.198, -2.379), (1.525, -1.525, -2.379), (1.198, -1.793, -2.379), (0.8253, -1.992, -2.379), (0.4207, -2.115, -2.379), (-7.645e-07, -2.157, -2.379), (-0.4207, -2.115, -2.379), (-0.8253, -1.992, -2.379), (-1.198, -1.793, -2.379), (-1.525, -1.525, -2.379), (-1.793, -1.198, -2.379), (-1.992, -0.8253, -2.379), (-2.115, -0.4207, -2.379), (-2.157, 1.665e-06, -2.379), (-2.115, 0.4207, -2.379), (-1.992, 0.8253, -2.379), (-1.793, 1.198, -2.379), (-1.525, 1.525, -2.379), (-1.198, 1.793, -2.379), (-0.8253, 1.992, -2.379), (-0.4207, 2.115, -2.379)], [], [(224, 1, 3, 225), (225, 3, 5, 226), (226, 5, 7, 227), (227, 7, 9, 228), (228, 9, 11, 229), (229, 11, 13, 230), (230, 13, 15, 231), (231, 15, 17, 232), (232, 17, 19, 233), (233, 19, 21, 234), (234, 21, 23, 235), (235, 23, 25, 236), (236, 25, 27, 237), (237, 27, 29, 238), (238, 29, 31, 239), (239, 31, 33, 240), (240, 33, 35, 241), (241, 35, 37, 242), (242, 37, 39, 243), (243, 39, 41, 244), (244, 41, 43, 245), (245, 43, 45, 246), (246, 45, 47, 247), (247, 47, 49, 248), (248, 49, 51, 249), (249, 51, 53, 250), (250, 53, 55, 251), (251, 55, 57, 252), (252, 57, 59, 253), (253, 59, 61, 254), (3, 1, 63, 61, 59, 57, 55, 53, 51, 49, 47, 45, 43, 41, 39, 37, 35, 33, 31, 29, 27, 25, 23, 21, 19, 17, 15, 13, 11, 9, 7, 5), (254, 61, 63, 255), (255, 63, 1, 224), (38, 40, 84, 83), (93, 94, 126, 125), (56, 58, 93, 92), (12, 14, 71, 70), (30, 32, 80, 79), (48, 50, 89, 88), (4, 6, 67, 66), (22, 24, 76, 75), (40, 42, 85, 84), (58, 60, 94, 93), (14, 16, 72, 71), (32, 34, 81, 80), (50, 52, 90, 89), (6, 8, 68, 67), (24, 26, 77, 76), (42, 44, 86, 85), (60, 62, 95, 94), (16, 18, 73, 72), (34, 36, 82, 81), (52, 54, 91, 90), (8, 10, 69, 68), (26, 28, 78, 77), (44, 46, 87, 86), (0, 2, 65, 64), (62, 0, 64, 95), (18, 20, 74, 73), (36, 38, 83, 82), (54, 56, 92, 91), (10, 12, 70, 69), (28, 30, 79, 78), (46, 48, 88, 87), (2, 4, 66, 65), (20, 22, 75, 74), (115, 116, 148, 147), (80, 81, 113, 112), (67, 68, 100, 99), (94, 95, 127, 126), (81, 82, 114, 113), (68, 69, 101, 100), (95, 64, 96, 127), (82, 83, 115, 114), (69, 70, 102, 101), (83, 84, 116, 115), (70, 71, 103, 102), (84, 85, 117, 116), (71, 72, 104, 103), (85, 86, 118, 117), (72, 73, 105, 104), (86, 87, 119, 118), (73, 74, 106, 105), (87, 88, 120, 119), (74, 75, 107, 106), (88, 89, 121, 120), (75, 76, 108, 107), (89, 90, 122, 121), (76, 77, 109, 108), (90, 91, 123, 122), (77, 78, 110, 109), (64, 65, 97, 96), (91, 92, 124, 123), (78, 79, 111, 110), (65, 66, 98, 97), (92, 93, 125, 124), (79, 80, 112, 111), (66, 67, 99, 98), (150, 151, 183, 182), (102, 103, 135, 134), (116, 117, 149, 148), (103, 104, 136, 135), (117, 118, 150, 149), (104, 105, 137, 136), (118, 119, 151, 150), (105, 106, 138, 137), (119, 120, 152, 151), (106, 107, 139, 138), (120, 121, 153, 152), (107, 108, 140, 139), (121, 122, 154, 153), (108, 109, 141, 140), (122, 123, 155, 154), (109, 110, 142, 141), (96, 97, 129, 128), (123, 124, 156, 155), (110, 111, 143, 142), (97, 98, 130, 129), (124, 125, 157, 156), (111, 112, 144, 143), (98, 99, 131, 130), (125, 126, 158, 157), (112, 113, 145, 144), (99, 100, 132, 131), (126, 127, 159, 158), (113, 114, 146, 145), (100, 101, 133, 132), (127, 96, 128, 159), (114, 115, 147, 146), (101, 102, 134, 133), (185, 186, 218, 217), (137, 138, 170, 169), (151, 152, 184, 183), (138, 139, 171, 170), (152, 153, 185, 184), (139, 140, 172, 171), (153, 154, 186, 185), (140, 141, 173, 172), (154, 155, 187, 186), (141, 142, 174, 173), (128, 129, 161, 160), (155, 156, 188, 187), (142, 143, 175, 174), (129, 130, 162, 161), (156, 157, 189, 188), (143, 144, 176, 175), (130, 131, 163, 162), (157, 158, 190, 189), (144, 145, 177, 176), (131, 132, 164, 163), (158, 159, 191, 190), (145, 146, 178, 177), (132, 133, 165, 164), (159, 128, 160, 191), (146, 147, 179, 178), (133, 134, 166, 165), (147, 148, 180, 179), (134, 135, 167, 166), (148, 149, 181, 180), (135, 136, 168, 167), (149, 150, 182, 181), (136, 137, 169, 168), (193, 194, 258, 257), (172, 173, 205, 204), (186, 187, 219, 218), (173, 174, 206, 205), (160, 161, 193, 192), (187, 188, 220, 219), (174, 175, 207, 206), (161, 162, 194, 193), (188, 189, 221, 220), (175, 176, 208, 207), (162, 163, 195, 194), (189, 190, 222, 221), (176, 177, 209, 208), (163, 164, 196, 195), (190, 191, 223, 222), (177, 178, 210, 209), (164, 165, 197, 196), (191, 160, 192, 223), (178, 179, 211, 210), (165, 166, 198, 197), (179, 180, 212, 211), (166, 167, 199, 198), (180, 181, 213, 212), (167, 168, 200, 199), (181, 182, 214, 213), (168, 169, 201, 200), (182, 183, 215, 214), (169, 170, 202, 201), (183, 184, 216, 215), (170, 171, 203, 202), (184, 185, 217, 216), (171, 172, 204, 203), (62, 255, 224, 0), (60, 254, 255, 62), (58, 253, 254, 60), (56, 252, 253, 58), (54, 251, 252, 56), (52, 250, 251, 54), (50, 249, 250, 52), (48, 248, 249, 50), (46, 247, 248, 48), (44, 246, 247, 46), (42, 245, 246, 44), (40, 244, 245, 42), (38, 243, 244, 40), (36, 242, 243, 38), (34, 241, 242, 36), (32, 240, 241, 34), (30, 239, 240, 32), (28, 238, 239, 30), (26, 237, 238, 28), (24, 236, 237, 26), (22, 235, 236, 24), (20, 234, 235, 22), (18, 233, 234, 20), (16, 232, 233, 18), (14, 231, 232, 16), (12, 230, 231, 14), (10, 229, 230, 12), (8, 228, 229, 10), (6, 227, 228, 8), (4, 226, 227, 6), (2, 225, 226, 4), (0, 224, 225, 2), (263, 264, 296, 295), (220, 221, 285, 284), (207, 208, 272, 271), (194, 195, 259, 258), (221, 222, 286, 285), (208, 209, 273, 272), (195, 196, 260, 259), (222, 223, 287, 286), (209, 210, 274, 273), (196, 197, 261, 260), (223, 192, 256, 287), (210, 211, 275, 274), (197, 198, 262, 261), (211, 212, 276, 275), (198, 199, 263, 262), (212, 213, 277, 276), (199, 200, 264, 263), (213, 214, 278, 277), (200, 201, 265, 264), (214, 215, 279, 278), (201, 202, 266, 265), (215, 216, 280, 279), (202, 203, 267, 266), (216, 217, 281, 280), (203, 204, 268, 267), (217, 218, 282, 281), (204, 205, 269, 268), (218, 219, 283, 282), (205, 206, 270, 269), (192, 193, 257, 256), (219, 220, 284, 283), (206, 207, 271, 270), (298, 299, 331, 330), (277, 278, 310, 309), (264, 265, 297, 296), (278, 279, 311, 310), (265, 266, 298, 297), (279, 280, 312, 311), (266, 267, 299, 298), (280, 281, 313, 312), (267, 268, 300, 299), (281, 282, 314, 313), (268, 269, 301, 300), (282, 283, 315, 314), (269, 270, 302, 301), (256, 257, 289, 288), (283, 284, 316, 315), (270, 271, 303, 302), (257, 258, 290, 289), (284, 285, 317, 316), (271, 272, 304, 303), (258, 259, 291, 290), (285, 286, 318, 317), (272, 273, 305, 304), (259, 260, 292, 291), (286, 287, 319, 318), (273, 274, 306, 305), (260, 261, 293, 292), (287, 256, 288, 319), (274, 275, 307, 306), (261, 262, 294, 293), (275, 276, 308, 307), (262, 263, 295, 294), (276, 277, 309, 308), (333, 334, 366, 365), (312, 313, 345, 344), (299, 300, 332, 331), (313, 314, 346, 345), (300, 301, 333, 332), (314, 315, 347, 346), (301, 302, 334, 333), (288, 289, 321, 320), (315, 316, 348, 347), (302, 303, 335, 334), (289, 290, 322, 321), (316, 317, 349, 348), (303, 304, 336, 335), (290, 291, 323, 322), (317, 318, 350, 349), (304, 305, 337, 336), (291, 292, 324, 323), (318, 319, 351, 350), (305, 306, 338, 337), (292, 293, 325, 324), (319, 288, 320, 351), (306, 307, 339, 338), (293, 294, 326, 325), (307, 308, 340, 339), (294, 295, 327, 326), (308, 309, 341, 340), (295, 296, 328, 327), (309, 310, 342, 341), (296, 297, 329, 328), (310, 311, 343, 342), (297, 298, 330, 329), (311, 312, 344, 343), (368, 369, 401, 400), (320, 321, 353, 352), (347, 348, 380, 379), (334, 335, 367, 366), (321, 322, 354, 353), (348, 349, 381, 380), (335, 336, 368, 367), (322, 323, 355, 354), (349, 350, 382, 381), (336, 337, 369, 368), (323, 324, 356, 355), (350, 351, 383, 382), (337, 338, 370, 369), (324, 325, 357, 356), (351, 320, 352, 383), (338, 339, 371, 370), (325, 326, 358, 357), (339, 340, 372, 371), (326, 327, 359, 358), (340, 341, 373, 372), (327, 328, 360, 359), (341, 342, 374, 373), (328, 329, 361, 360), (342, 343, 375, 374), (329, 330, 362, 361), (343, 344, 376, 375), (330, 331, 363, 362), (344, 345, 377, 376), (331, 332, 364, 363), (345, 346, 378, 377), (332, 333, 365, 364), (346, 347, 379, 378), (403, 404, 436, 435), (355, 356, 388, 387), (382, 383, 415, 414), (369, 370, 402, 401), (356, 357, 389, 388), (383, 352, 384, 415), (370, 371, 403, 402), (357, 358, 390, 389), (371, 372, 404, 403), (358, 359, 391, 390), (372, 373, 405, 404), (359, 360, 392, 391), (373, 374, 406, 405), (360, 361, 393, 392), (374, 375, 407, 406), (361, 362, 394, 393), (375, 376, 408, 407), (362, 363, 395, 394), (376, 377, 409, 408), (363, 364, 396, 395), (377, 378, 410, 409), (364, 365, 397, 396), (378, 379, 411, 410), (365, 366, 398, 397), (352, 353, 385, 384), (379, 380, 412, 411), (366, 367, 399, 398), (353, 354, 386, 385), (380, 381, 413, 412), (367, 368, 400, 399), (354, 355, 387, 386), (381, 382, 414, 413), (416, 417, 418, 419, 420, 421, 422, 423, 424, 425, 426, 427, 428, 429, 430, 431, 432, 433, 434, 435, 436, 437, 438, 439, 440, 441, 442, 443, 444, 445, 446, 447), (390, 391, 423, 422), (404, 405, 437, 436), (391, 392, 424, 423), (405, 406, 438, 437), (392, 393, 425, 424), (406, 407, 439, 438), (393, 394, 426, 425), (407, 408, 440, 439), (394, 395, 427, 426), (408, 409, 441, 440), (395, 396, 428, 427), (409, 410, 442, 441), (396, 397, 429, 428), (410, 411, 443, 442), (397, 398, 430, 429), (384, 385, 417, 416), (411, 412, 444, 443), (398, 399, 431, 430), (385, 386, 418, 417), (412, 413, 445, 444), (399, 400, 432, 431), (386, 387, 419, 418), (413, 414, 446, 445), (400, 401, 433, 432), (387, 388, 420, 419), (414, 415, 447, 446), (401, 402, 434, 433), (388, 389, 421, 420), (415, 384, 416, 447), (402, 403, 435, 434), (389, 390, 422, 421)])
me_cylinder_001.use_remesh_preserve_volume = False
me_cylinder_001.use_remesh_preserve_attributes = False
me_cylinder_001.use_mirror_vertex_groups = False
me_cylinder_001.update()

# ---- objects
ob_cylinder = bpy.data.objects.new('Cylinder', me_cylinder)
ob_cube = bpy.data.objects.new('Cube', me_cube)
ob_lamp = bpy.data.objects.new('Lamp', light_lamp)
ob_camera = bpy.data.objects.new('Camera', cam_camera)
ob_cylinder_001 = bpy.data.objects.new('Cylinder.001', me_cylinder_001)

# ---- transforms, parenting, visibility, modifiers, constraints
ob_cylinder.location = (-0.1232, 0.8861, 1.71)
ob_cylinder.rotation_euler = (3.142, 1.571, 0.0)
ob_cylinder.scale = (0.03137, 0.03137, 0.03137)
ob_cylinder.lineart.crease_threshold = 0.0
ob_cube.location = (0.0, 0.0, 2.0)
ob_cube.scale = (0.05, 1.0, 2.0)
ob_cube.lock_rotations_4d = False
ob_cube.empty_display_type = 'ARROWS'
ob_cube.lineart.crease_threshold = 0.0
ob_lamp.location = (4.076, 1.005, 5.904)
ob_lamp.rotation_euler = (0.6503, 0.05522, 1.866)
ob_lamp.lock_rotations_4d = False
ob_lamp.empty_display_type = 'ARROWS'
ob_lamp.color = (0.0, 0.0, 0.0, 0.0)
ob_lamp.lineart.crease_threshold = 0.0
ob_camera.location = (7.481, -6.508, 5.344)
ob_camera.rotation_euler = (1.109, 0.0, 0.8149)
ob_camera.lock_rotations_4d = False
ob_camera.empty_display_type = 'ARROWS'
ob_camera.color = (0.0, 0.0, 0.0, 0.0)
ob_camera.display_type = 'WIRE'
ob_camera.lineart.crease_threshold = 0.0
ob_cylinder_001.location = (0.1225, 0.8861, 1.71)
ob_cylinder_001.rotation_euler = (-0.0, 1.571, 0.0)
ob_cylinder_001.scale = (0.03137, 0.03137, 0.03137)
ob_cylinder_001.lineart.crease_threshold = 0.0

# ---- collection membership
col_collection_1.objects.link(ob_cylinder)
col_collection_1.objects.link(ob_cube)
col_collection_1.objects.link(ob_lamp)
col_collection_1.objects.link(ob_camera)
col_collection_1.objects.link(ob_cylinder_001)

# ---- scene / render settings (as saved in the file)
scene.camera = ob_camera
scene.frame_start = 1; scene.frame_end = 250; scene.frame_set(1)
scene.render.engine = 'BLENDER_EEVEE_NEXT'
scene.render.resolution_percentage = 50
scene.render.dither_intensity = 0.0
scene.cycles.use_denoising = False
scene.cycles.samples = 128
scene.cycles.sampling_pattern = 'TABULATED_SOBOL'
scene.cycles.light_sampling_threshold = 0.0
scene.cycles.use_adaptive_sampling = False
scene.cycles.use_light_tree = False
scene.cycles.blur_glossy = 0.0
scene.cycles.sample_clamp_indirect = 0.0
scene.view_settings.view_transform = 'Standard'
bpy.context.view_layer.update()
